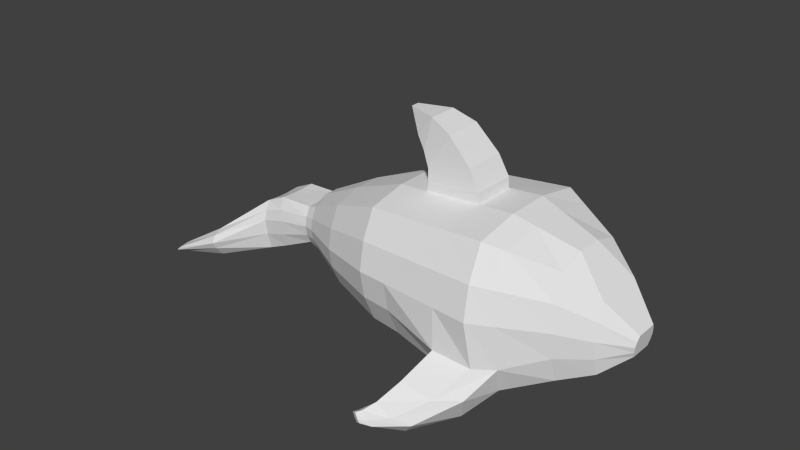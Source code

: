 # Source: Inflatable_Whale.blend  (saved by Blender 2.70.0; exported with 4.5.12 LTS)
import bpy
from mathutils import Matrix  # noqa: F401  (used for matrix-valued properties, if any)

bpy.ops.wm.read_factory_settings(use_empty=True)
scene = bpy.context.scene
scene.name = 'Scene'

# ---- collections
col_collection_1 = bpy.data.collections.new('Collection 1'); scene.collection.children.link(col_collection_1)

# ---- world
world_world = bpy.data.worlds.new('World'); scene.world = world_world
world_world.color = (0.05088, 0.05088, 0.05088)
world_world.use_sun_shadow = False
world_world.sun_shadow_jitter_overblur = 0.0
world_world.cycles.sampling_method = 'MANUAL'
world_world.cycles.sample_map_resolution = 256

# ---- meshes
me_plane_000 = bpy.data.meshes.new('Plane.000')
me_plane_000.from_pydata([(2.146e-06, -2.3, 4.937), (-1.669e-06, -2.3, 0.5059), (9.413, -0.4262, 2.706), (9.292, -0.4262, 1.875), (4.645, -2.607, -0.3092), (4.75, -2.606, 5.338), (7.125, -1.516, 0.5722), (7.125, -1.516, 4.631), (8.313, -0.9711, 1.039), (8.313, -0.9711, 3.79), (-4.543, -0.7911, 2.962), (-4.543, -0.7911, 1.437), (-2.272, -1.648, 0.8731), (-2.272, -1.648, 4.048), (-4.095, -0.9082, 1.376), (-4.095, -0.9082, 3.126), (2.384e-07, -3.018, 2.722), (9.353, -0.5593, 2.29), (4.75, -3.42, 2.732), (7.125, -1.99, 2.602), (8.313, -1.274, 2.415), (-4.543, -1.038, 2.199), (-2.272, -2.162, 2.461), (-4.095, -1.192, 2.251), (4.75, -3.193, 4.035), (7.125, -1.858, 3.617), (8.313, -1.19, 3.103), (1.192e-06, -2.818, 3.83), (9.383, -0.5223, 2.498), (-4.543, -0.9694, 2.581), (-2.272, -2.019, 3.254), (-4.095, -1.113, 2.688), (-7.153e-07, -2.818, 1.614), (9.322, -0.5223, 2.083), (-4.543, -0.9694, 1.818), (-2.272, -2.019, 1.667), (-4.095, -1.113, 1.813), (4.938, -3.208, 0.9509), (7.125, -1.858, 1.587), (8.313, -1.19, 1.727), (1.907e-06, -0.7665, 5.254), (-1.907e-06, -0.7665, 0.5059), (9.413, -0.1421, 2.706), (9.292, -0.1421, 1.875), (4.75, -0.8686, 0.1264), (4.75, -0.8686, 5.655), (7.125, -0.5054, 0.5722), (7.125, -0.5054, 4.948), (8.313, -0.3237, 1.039), (8.313, -0.3237, 3.79), (-4.543, -0.2637, 2.962), (-4.543, -0.2637, 1.437), (-2.272, -0.5492, 0.8731), (-2.272, -0.5492, 4.365), (-4.095, -0.3027, 1.376), (-4.095, -0.3027, 3.443), (9.353, -0.1864, 2.29), (-6.777, -0.9694, 1.113), (-6.777, -1.038, 1.752), (9.383, -0.1741, 2.498), (-6.777, -0.9694, 2.154), (9.322, -0.1741, 2.083), (-6.777, -0.7911, 2.536), (3.26, -2.672, 0.08565), (3.4, -2.519, 5.224), (3.4, -3.305, 2.729), (3.4, -3.087, 3.977), (3.441, -3.325, 1.109), (3.4, -0.8396, 0.2342), (3.4, -0.8396, 5.541), (1.154, -2.374, 0.4137), (1.154, -2.374, 5.035), (1.154, -3.115, 2.724), (1.154, -2.909, 3.88), (1.154, -2.909, 1.569), (1.154, -0.7913, 0.4137), (1.154, -0.7913, 5.351), (-0.03629, -0.1679, 7.972), (0.06932, -0.1582, 7.533), (1.208, -0.8186, 5.623), (1.183, -0.7831, 6.182), (0.9298, -0.7169, 6.768), (3.352, -0.8685, 5.948), (2.948, -0.8309, 6.7), (2.023, -0.7607, 7.62), (0.5479, -0.5448, 7.168), (1.162, -0.578, 7.971), (5.438, -2.229, -0.1988), (5.571, -2.229, 5.094), (5.571, -2.925, 2.687), (5.571, -2.732, 3.891), (5.681, -2.732, 0.9798), (5.571, -0.7431, 0.2805), (5.571, -0.7431, 5.41), (1.785, -5.368, -1.287), (1.994, -5.477, -1.168), (1.679, -5.352, -1.061), (1.879, -5.457, -0.9463), (1.861, -5.368, -1.418), (2.054, -5.461, -1.308), (2.163, -5.094, -1.621), (3.144, -4.335, -1.755), (4.584, -3.15, -1.131), (4.999, -3.602, -0.08373), (3.635, -4.637, -1.153), (2.451, -5.264, -1.378), (4.091, -4.122, -0.1911), (2.984, -4.929, -0.9855), (2.266, -5.33, -1.182), (2.052, -5.305, -0.8711), (2.378, -4.948, -0.5774), (2.861, -4.271, 0.1034), (2.579, -3.736, -0.6163), (2.039, -4.615, -0.9808), (1.775, -5.139, -1.061), (3.676, -3.588, -1.158), (2.551, -4.604, -1.496), (1.965, -5.175, -1.381), (-10.84, -1.788, -0.3118), (-10.84, -1.788, -0.5718), (-10.84, -2.346, -0.4418), (-10.84, -2.191, -0.3768), (-10.84, -2.191, -0.5068), (-10.31, -0.7821, -0.3118), (-10.31, -0.7821, -0.5718), (-10.31, -0.7821, -0.4418), (-10.31, -0.7821, -0.3768), (-10.31, -0.7821, -0.5068), (-6.777, -0.2637, 2.495), (-6.777, -0.7911, 0.4315), (-6.777, -0.2637, 0.3818), (-5.95, -0.7911, 2.923), (-5.95, -0.9694, 1.35), (-5.95, -0.2637, 2.896), (-5.95, -0.9694, 2.437), (-5.95, -1.038, 1.971), (-5.95, -0.7911, 0.79), (-5.95, -0.2637, 0.7507), (-8.808, -1.619, 0.954), (-8.808, -1.983, 0.7555), (-8.808, -2.124, 0.4577), (-8.808, -1.619, -0.2236), (-8.541, -0.6563, -0.2655), (-8.808, -1.983, 0.177), (-8.541, -0.6563, 0.9142), (2.146e-06, 2.3, 4.937), (-1.669e-06, 2.3, 0.5059), (9.413, 0.4262, 2.706), (9.292, 0.4262, 1.875), (4.645, 2.607, -0.3092), (4.75, 2.606, 5.338), (7.125, 1.516, 0.5722), (7.125, 1.516, 4.631), (8.313, 0.9711, 1.039), (8.313, 0.9711, 3.79), (-4.543, 0.7911, 2.962), (-4.543, 0.7911, 1.437), (-2.272, 1.648, 0.8731), (-2.272, 1.648, 4.048), (-4.095, 0.9082, 1.376), (-4.095, 0.9082, 3.126), (2.384e-07, 3.018, 2.722), (9.353, 0.5593, 2.29), (4.75, 3.42, 2.732), (7.125, 1.99, 2.602), (8.313, 1.274, 2.415), (-4.543, 1.038, 2.199), (-2.272, 2.162, 2.461), (-4.095, 1.192, 2.251), (4.75, 3.193, 4.035), (7.125, 1.858, 3.617), (8.313, 1.19, 3.103), (1.192e-06, 2.818, 3.83), (9.383, 0.5223, 2.498), (-4.543, 0.9694, 2.581), (-2.272, 2.019, 3.254), (-4.095, 1.113, 2.688), (-7.153e-07, 2.818, 1.614), (9.322, 0.5223, 2.083), (-4.543, 0.9694, 1.818), (-2.272, 2.019, 1.667), (-4.095, 1.113, 1.813), (4.938, 3.208, 0.9509), (7.125, 1.858, 1.587), (8.313, 1.19, 1.727), (1.907e-06, 0.7665, 5.254), (-1.907e-06, 0.7665, 0.5059), (9.413, 0.1421, 2.706), (9.292, 0.1421, 1.875), (4.75, 0.8686, 0.1264), (4.75, 0.8686, 5.655), (7.125, 0.5054, 0.5722), (7.125, 0.5054, 4.948), (8.313, 0.3237, 1.039), (8.313, 0.3237, 3.79), (-4.543, 0.2637, 2.962), (-4.543, 0.2637, 1.437), (-2.272, 0.5492, 0.8731), (-2.272, 0.5492, 4.365), (-4.095, 0.3027, 1.376), (-4.095, 0.3027, 3.443), (9.353, 0.1864, 2.29), (-6.777, 0.9694, 1.113), (-6.777, 1.038, 1.752), (9.383, 0.1741, 2.498), (-6.777, 0.9694, 2.154), (9.322, 0.1741, 2.083), (-6.777, 0.7911, 2.536), (3.26, 2.672, 0.08565), (3.4, 2.519, 5.224), (3.4, 3.305, 2.729), (3.4, 3.087, 3.977), (3.441, 3.325, 1.109), (3.4, 0.8396, 0.2342), (3.4, 0.8396, 5.541), (1.154, 2.374, 0.4137), (1.154, 2.374, 5.035), (1.154, 3.115, 2.724), (1.154, 2.909, 3.88), (1.154, 2.909, 1.569), (1.154, 0.7913, 0.4137), (1.154, 0.7913, 5.351), (-0.03629, 0.1679, 7.972), (0.06932, 0.1582, 7.533), (1.208, 0.8186, 5.623), (1.183, 0.7831, 6.182), (0.9298, 0.7169, 6.768), (3.352, 0.8685, 5.948), (2.948, 0.8309, 6.7), (2.023, 0.7607, 7.62), (0.5479, 0.5448, 7.168), (1.162, 0.578, 7.971), (5.438, 2.229, -0.1988), (5.571, 2.229, 5.094), (5.571, 2.925, 2.687), (5.571, 2.732, 3.891), (5.681, 2.732, 0.9798), (5.571, 0.7431, 0.2805), (5.571, 0.7431, 5.41), (1.785, 5.368, -1.287), (1.994, 5.477, -1.168), (1.679, 5.352, -1.061), (1.879, 5.457, -0.9463), (1.861, 5.368, -1.418), (2.054, 5.461, -1.308), (2.163, 5.094, -1.621), (3.144, 4.335, -1.755), (4.584, 3.15, -1.131), (4.999, 3.602, -0.08373), (3.635, 4.637, -1.153), (2.451, 5.264, -1.378), (4.091, 4.122, -0.1911), (2.984, 4.929, -0.9855), (2.266, 5.33, -1.182), (2.052, 5.305, -0.8711), (2.378, 4.948, -0.5774), (2.861, 4.271, 0.1034), (2.579, 3.736, -0.6163), (2.039, 4.615, -0.9808), (1.775, 5.139, -1.061), (3.676, 3.588, -1.158), (2.551, 4.604, -1.496), (1.965, 5.175, -1.381), (-10.84, 1.788, -0.3118), (-10.84, 1.788, -0.5718), (-10.84, 2.346, -0.4418), (-10.84, 2.191, -0.3768), (-10.84, 2.191, -0.5068), (-10.31, 0.7821, -0.3118), (-10.31, 0.7821, -0.5718), (-10.31, 0.7821, -0.4418), (-10.31, 0.7821, -0.3768), (-10.31, 0.7821, -0.5068), (-6.777, 0.2637, 2.495), (-6.777, 0.7911, 0.4315), (-6.777, 0.2637, 0.3818), (-5.95, 0.7911, 2.923), (-5.95, 0.9694, 1.35), (-5.95, 0.2637, 2.896), (-5.95, 0.9694, 2.437), (-5.95, 1.038, 1.971), (-5.95, 0.7911, 0.79), (-5.95, 0.2637, 0.7507), (-8.808, 1.619, 0.954), (-8.808, 1.983, 0.7555), (-8.808, 2.124, 0.4577), (-8.808, 1.619, -0.2236), (-8.541, 0.6563, -0.2655), (-8.808, 1.983, 0.177), (-8.541, 0.6563, 0.9142), (1.907e-06, 0.0, 5.254), (-1.907e-06, 0.0, 0.5059), (9.413, 0.0, 2.706), (9.292, 0.0, 1.875), (4.75, 0.0, 0.1264), (4.75, 0.0, 5.655), (7.125, 0.0, 0.5722), (7.125, 0.0, 4.948), (8.313, 0.0, 1.039), (8.313, 0.0, 3.79), (-4.543, 0.0, 2.962), (-4.543, 0.0, 1.437), (-2.272, 0.0, 0.8731), (-2.272, 0.0, 4.365), (-4.095, 0.0, 1.376), (-4.095, 0.0, 3.443), (9.353, 0.0, 2.29), (9.383, 0.0, 2.498), (9.322, 0.0, 2.083), (3.4, 0.0, 0.2342), (3.4, 0.0, 5.541), (1.154, 0.0, 0.4137), (1.154, 0.0, 5.351), (-0.03629, 0.0, 7.972), (0.06932, 0.0, 7.533), (1.208, 0.0, 5.623), (1.183, 0.0, 6.182), (0.9298, 0.0, 6.768), (3.352, 0.0, 5.948), (2.948, 0.0, 6.7), (2.023, 0.0, 7.62), (0.5479, 0.0, 7.168), (1.162, 0.0, 7.971), (5.571, 0.0, 0.2805), (5.571, 0.0, 5.41), (-9.993, 0.0, -0.3118), (-9.993, 0.0, -0.5718), (-9.993, 0.0, -0.4418), (-9.993, 0.0, -0.3768), (-9.993, 0.0, -0.5068), (-6.777, 0.0, 2.488), (-6.777, 0.0, 0.3732), (-5.95, 0.0, 2.891), (-5.95, 0.0, 0.7437), (-8.385, 0.0, 0.9189), (-8.385, 0.0, -0.2606)], [], [(39, 8, 3, 33), (49, 9, 2, 42), (105, 108, 95, 99), (69, 64, 5, 45), (91, 87, 6, 38), (93, 88, 7, 47), (38, 6, 8, 39), (47, 7, 9, 49), (54, 14, 11, 51), (31, 15, 10, 29), (41, 1, 12, 52), (27, 0, 13, 30), (52, 12, 14, 54), (30, 13, 15, 31), (26, 20, 17, 28), (66, 65, 18, 24), (90, 89, 19, 25), (25, 19, 20, 26), (36, 23, 21, 34), (32, 16, 22, 35), (35, 22, 23, 36), (23, 31, 29, 21), (16, 27, 30, 22), (22, 30, 31, 23), (9, 26, 28, 2), (64, 66, 24, 5), (88, 90, 25, 7), (7, 25, 26, 9), (139, 138, 118, 121), (20, 39, 33, 17), (65, 67, 37, 18), (89, 91, 38, 19), (19, 38, 39, 20), (14, 36, 34, 11), (1, 32, 35, 12), (12, 35, 36, 14), (33, 3, 43, 61), (8, 48, 43, 3), (299, 49, 42, 292), (63, 68, 44, 4), (310, 69, 45, 295), (87, 92, 46, 6), (324, 93, 47, 297), (6, 46, 48, 8), (297, 47, 49, 299), (140, 139, 121, 120), (304, 54, 51, 301), (15, 55, 50, 10), (291, 41, 52, 302), (0, 40, 53, 13), (302, 52, 54, 304), (13, 53, 55, 15), (28, 17, 56, 59), (143, 140, 120, 122), (2, 28, 59, 42), (17, 33, 61, 56), (142, 141, 119, 124), (335, 142, 124, 326), (74, 70, 63, 67), (76, 71, 64, 69), (73, 72, 65, 66), (71, 73, 66, 64), (72, 74, 67, 65), (70, 75, 68, 63), (321, 85, 78, 314), (32, 1, 70, 74), (40, 0, 71, 76), (27, 16, 72, 73), (0, 27, 73, 71), (16, 32, 74, 72), (1, 41, 75, 70), (290, 40, 76, 312), (314, 78, 77, 313), (85, 86, 77, 78), (312, 76, 79, 315), (315, 79, 80, 316), (316, 80, 81, 317), (76, 69, 82, 79), (79, 82, 83, 80), (80, 83, 84, 81), (317, 81, 85, 321), (81, 84, 86, 85), (100, 105, 99, 98), (45, 5, 88, 93), (24, 18, 89, 90), (5, 24, 90, 88), (18, 37, 91, 89), (4, 44, 92, 87), (295, 45, 93, 324), (97, 96, 94, 95), (95, 94, 98, 99), (109, 114, 96, 97), (114, 117, 94, 96), (108, 109, 97, 95), (117, 100, 98, 94), (91, 37, 106, 103), (103, 106, 107, 104), (104, 107, 108, 105), (87, 91, 103, 102), (102, 103, 104, 101), (101, 104, 105, 100), (67, 63, 112, 111), (111, 112, 113, 110), (110, 113, 114, 109), (63, 4, 115, 112), (112, 115, 116, 113), (113, 116, 117, 114), (37, 67, 111, 106), (106, 111, 110, 107), (107, 110, 109, 108), (4, 87, 102, 115), (115, 102, 101, 116), (116, 101, 100, 117), (122, 127, 124, 119), (121, 126, 125, 120), (118, 123, 126, 121), (120, 125, 127, 122), (141, 143, 122, 119), (138, 144, 123, 118), (134, 131, 62, 60), (135, 134, 60, 58), (132, 135, 58, 57), (137, 136, 129, 130), (333, 137, 130, 331), (136, 132, 57, 129), (131, 133, 128, 62), (29, 10, 131, 134), (21, 29, 134, 135), (34, 21, 135, 132), (51, 11, 136, 137), (301, 51, 137, 333), (11, 34, 132, 136), (10, 50, 133, 131), (61, 43, 293, 308), (48, 298, 293, 43), (68, 309, 294, 44), (92, 323, 296, 46), (46, 296, 298, 48), (55, 305, 300, 50), (40, 290, 303, 53), (53, 303, 305, 55), (59, 56, 306, 307), (42, 59, 307, 292), (144, 334, 325, 123), (56, 61, 308, 306), (75, 311, 309, 68), (41, 291, 311, 75), (86, 322, 313, 77), (69, 310, 318, 82), (82, 318, 319, 83), (83, 319, 320, 84), (84, 320, 322, 86), (44, 294, 323, 92), (127, 329, 326, 124), (126, 328, 327, 125), (123, 325, 328, 126), (125, 327, 329, 127), (133, 332, 330, 128), (50, 300, 332, 133), (60, 62, 138, 139), (58, 60, 139, 140), (57, 58, 140, 143), (130, 129, 141, 142), (331, 130, 142, 335), (129, 57, 143, 141), (62, 128, 144, 138), (128, 330, 334, 144), (184, 178, 148, 153), (194, 187, 147, 154), (250, 244, 240, 253), (214, 190, 150, 209), (236, 183, 151, 232), (238, 192, 152, 233), (183, 184, 153, 151), (192, 194, 154, 152), (199, 196, 156, 159), (176, 174, 155, 160), (186, 197, 157, 146), (172, 175, 158, 145), (197, 199, 159, 157), (175, 176, 160, 158), (171, 173, 162, 165), (211, 169, 163, 210), (235, 170, 164, 234), (170, 171, 165, 164), (181, 179, 166, 168), (177, 180, 167, 161), (180, 181, 168, 167), (168, 166, 174, 176), (161, 167, 175, 172), (167, 168, 176, 175), (154, 147, 173, 171), (209, 150, 169, 211), (233, 152, 170, 235), (152, 154, 171, 170), (284, 266, 263, 283), (165, 162, 178, 184), (210, 163, 182, 212), (234, 164, 183, 236), (164, 165, 184, 183), (159, 156, 179, 181), (146, 157, 180, 177), (157, 159, 181, 180), (178, 206, 188, 148), (153, 148, 188, 193), (299, 292, 187, 194), (208, 149, 189, 213), (310, 295, 190, 214), (232, 151, 191, 237), (324, 297, 192, 238), (151, 153, 193, 191), (297, 299, 194, 192), (285, 265, 266, 284), (304, 301, 196, 199), (160, 155, 195, 200), (291, 302, 197, 186), (145, 158, 198, 185), (302, 304, 199, 197), (158, 160, 200, 198), (173, 204, 201, 162), (288, 267, 265, 285), (147, 187, 204, 173), (162, 201, 206, 178), (287, 269, 264, 286), (335, 326, 269, 287), (219, 212, 208, 215), (221, 214, 209, 216), (218, 211, 210, 217), (216, 209, 211, 218), (217, 210, 212, 219), (215, 208, 213, 220), (321, 314, 223, 230), (177, 219, 215, 146), (185, 221, 216, 145), (172, 218, 217, 161), (145, 216, 218, 172), (161, 217, 219, 177), (146, 215, 220, 186), (290, 312, 221, 185), (314, 313, 222, 223), (230, 223, 222, 231), (312, 315, 224, 221), (315, 316, 225, 224), (316, 317, 226, 225), (221, 224, 227, 214), (224, 225, 228, 227), (225, 226, 229, 228), (317, 321, 230, 226), (226, 230, 231, 229), (245, 243, 244, 250), (190, 238, 233, 150), (169, 235, 234, 163), (150, 233, 235, 169), (163, 234, 236, 182), (149, 232, 237, 189), (295, 324, 238, 190), (242, 240, 239, 241), (240, 244, 243, 239), (254, 242, 241, 259), (259, 241, 239, 262), (253, 240, 242, 254), (262, 239, 243, 245), (236, 248, 251, 182), (248, 249, 252, 251), (249, 250, 253, 252), (232, 247, 248, 236), (247, 246, 249, 248), (246, 245, 250, 249), (212, 256, 257, 208), (256, 255, 258, 257), (255, 254, 259, 258), (208, 257, 260, 149), (257, 258, 261, 260), (258, 259, 262, 261), (182, 251, 256, 212), (251, 252, 255, 256), (252, 253, 254, 255), (149, 260, 247, 232), (260, 261, 246, 247), (261, 262, 245, 246), (267, 264, 269, 272), (266, 265, 270, 271), (263, 266, 271, 268), (265, 267, 272, 270), (286, 264, 267, 288), (283, 263, 268, 289), (279, 205, 207, 276), (280, 203, 205, 279), (277, 202, 203, 280), (282, 275, 274, 281), (333, 331, 275, 282), (281, 274, 202, 277), (276, 207, 273, 278), (174, 279, 276, 155), (166, 280, 279, 174), (179, 277, 280, 166), (196, 282, 281, 156), (301, 333, 282, 196), (156, 281, 277, 179), (155, 276, 278, 195), (206, 308, 293, 188), (193, 188, 293, 298), (213, 189, 294, 309), (237, 191, 296, 323), (191, 193, 298, 296), (200, 195, 300, 305), (185, 198, 303, 290), (198, 200, 305, 303), (204, 307, 306, 201), (187, 292, 307, 204), (289, 268, 325, 334), (201, 306, 308, 206), (220, 213, 309, 311), (186, 220, 311, 291), (231, 222, 313, 322), (214, 227, 318, 310), (227, 228, 319, 318), (228, 229, 320, 319), (229, 231, 322, 320), (189, 237, 323, 294), (272, 269, 326, 329), (271, 270, 327, 328), (268, 271, 328, 325), (270, 272, 329, 327), (278, 273, 330, 332), (195, 278, 332, 300), (205, 284, 283, 207), (203, 285, 284, 205), (202, 288, 285, 203), (275, 287, 286, 274), (331, 335, 287, 275), (274, 286, 288, 202), (207, 283, 289, 273), (273, 289, 334, 330)])
_uv = me_plane_000.uv_layers.new(name='UVMap')
_uv.uv.foreach_set('vector', [0.8204, 0.1995, 0.8182, 0.1616, 0.8841, 0.1925, 0.8845, 0.2043, 0.888, 0.3179, 0.8521, 0.3058, 0.8975, 0.2338, 0.913, 0.2332, 0.7224, 0.738, 0.7085, 0.7373, 0.7007, 0.7246, 0.7074, 0.7244, 0.6279, 0.5717, 0.5863, 0.4444, 0.6603, 0.4175, 0.717, 0.5056, 0.6634, 0.2024, 0.6477, 0.1473, 0.7453, 0.151, 0.7504, 0.2077, 0.763, 0.4727, 0.7061, 0.4027, 0.7912, 0.364, 0.8377, 0.4035, 0.7504, 0.2077, 0.7453, 0.151, 0.8182, 0.1616, 0.8204, 0.1995, 0.8377, 0.4035, 0.7912, 0.364, 0.8521, 0.3058, 0.888, 0.3179, 0.09834, 0.1869, 0.1163, 0.222, 0.08668, 0.2276, 0.07156, 0.1979, 0.1189, 0.3095, 0.1129, 0.3398, 0.08425, 0.3271, 0.08962, 0.3014, 0.3442, 0.1003, 0.3712, 0.1844, 0.2395, 0.2003, 0.2105, 0.1431, 0.3802, 0.372, 0.3755, 0.4412, 0.237, 0.3925, 0.2446, 0.3425, 0.2105, 0.1431, 0.2395, 0.2003, 0.1163, 0.222, 0.09834, 0.1869, 0.2446, 0.3425, 0.237, 0.3925, 0.1129, 0.3398, 0.1189, 0.3095, 0.8365, 0.2693, 0.826, 0.2347, 0.8866, 0.2149, 0.8911, 0.2245, 0.5715, 0.3661, 0.5626, 0.3006, 0.627, 0.2912, 0.6401, 0.3521, 0.6852, 0.3393, 0.6713, 0.2817, 0.7583, 0.2595, 0.7722, 0.3105, 0.7722, 0.3105, 0.7583, 0.2595, 0.826, 0.2347, 0.8365, 0.2693, 0.1204, 0.2531, 0.1216, 0.2814, 0.09184, 0.2775, 0.09073, 0.2535, 0.3777, 0.2502, 0.381, 0.3105, 0.2476, 0.2962, 0.2454, 0.2504, 0.2454, 0.2504, 0.2476, 0.2962, 0.1216, 0.2814, 0.1204, 0.2531, 0.1216, 0.2814, 0.1189, 0.3095, 0.08962, 0.3014, 0.09184, 0.2775, 0.381, 0.3105, 0.3802, 0.372, 0.2446, 0.3425, 0.2476, 0.2962, 0.2476, 0.2962, 0.2446, 0.3425, 0.1189, 0.3095, 0.1216, 0.2814, 0.8521, 0.3058, 0.8365, 0.2693, 0.8911, 0.2245, 0.8975, 0.2338, 0.5863, 0.4444, 0.5715, 0.3661, 0.6401, 0.3521, 0.6603, 0.4175, 0.7061, 0.4027, 0.6852, 0.3393, 0.7722, 0.3105, 0.7912, 0.364, 0.7912, 0.364, 0.7722, 0.3105, 0.8365, 0.2693, 0.8521, 0.3058, 0.09796, 0.7486, 0.09341, 0.7612, 0.07288, 0.7214, 0.07764, 0.7223, 0.826, 0.2347, 0.8204, 0.1995, 0.8845, 0.2043, 0.8866, 0.2149, 0.5626, 0.3006, 0.5587, 0.2226, 0.6259, 0.2112, 0.627, 0.2912, 0.6713, 0.2817, 0.6634, 0.2024, 0.7504, 0.2077, 0.7583, 0.2595, 0.7583, 0.2595, 0.7504, 0.2077, 0.8204, 0.1995, 0.826, 0.2347, 0.1163, 0.222, 0.1204, 0.2531, 0.09073, 0.2535, 0.08668, 0.2276, 0.3712, 0.1844, 0.3777, 0.2502, 0.2454, 0.2504, 0.2395, 0.2003, 0.2395, 0.2003, 0.2454, 0.2504, 0.1204, 0.2531, 0.1163, 0.222, 0.8845, 0.2043, 0.8841, 0.1925, 0.8979, 0.1843, 0.9022, 0.1965, 0.8182, 0.1616, 0.8421, 0.1342, 0.8979, 0.1843, 0.8841, 0.1925, 0.9066, 0.3235, 0.888, 0.3179, 0.913, 0.2332, 0.9216, 0.2334, 0.5493, 0.1647, 0.5485, 0.06294, 0.6298, 0.06954, 0.6109, 0.1547, 0.6894, 0.6141, 0.6279, 0.5717, 0.717, 0.5056, 0.7571, 0.5477, 0.6477, 0.1473, 0.6801, 0.07319, 0.7736, 0.09925, 0.7453, 0.151, 0.7992, 0.5058, 0.763, 0.4727, 0.8377, 0.4035, 0.865, 0.4197, 0.7453, 0.151, 0.7736, 0.09925, 0.8421, 0.1342, 0.8182, 0.1616, 0.865, 0.4197, 0.8377, 0.4035, 0.888, 0.3179, 0.9066, 0.3235, 0.09878, 0.7408, 0.09796, 0.7486, 0.07764, 0.7223, 0.07944, 0.722, 0.08932, 0.1698, 0.09834, 0.1869, 0.07156, 0.1979, 0.06383, 0.1831, 0.1129, 0.3398, 0.09451, 0.3792, 0.06337, 0.3529, 0.08425, 0.3271, 0.3287, 0.055, 0.3442, 0.1003, 0.2105, 0.1431, 0.1954, 0.1122, 0.3755, 0.4412, 0.337, 0.5287, 0.2009, 0.45, 0.237, 0.3925, 0.1954, 0.1122, 0.2105, 0.1431, 0.09834, 0.1869, 0.08932, 0.1698, 0.237, 0.3925, 0.2009, 0.45, 0.09451, 0.3792, 0.1129, 0.3398, 0.8911, 0.2245, 0.8866, 0.2149, 0.9061, 0.2087, 0.9098, 0.2208, 0.1008, 0.7332, 0.09878, 0.7408, 0.07944, 0.722, 0.07938, 0.7203, 0.8975, 0.2338, 0.8911, 0.2245, 0.9098, 0.2208, 0.913, 0.2332, 0.8866, 0.2149, 0.8845, 0.2043, 0.9022, 0.1965, 0.9061, 0.2087, 0.1113, 0.6955, 0.1022, 0.7222, 0.07828, 0.717, 0.06024, 0.7006, 0.1162, 0.6761, 0.1113, 0.6955, 0.06024, 0.7006, 0.04986, 0.6761, 0.4402, 0.2446, 0.4342, 0.1739, 0.5493, 0.1647, 0.5587, 0.2226, 0.4206, 0.5841, 0.4427, 0.4543, 0.5863, 0.4444, 0.6279, 0.5717, 0.4455, 0.3752, 0.4441, 0.3088, 0.5626, 0.3006, 0.5715, 0.3661, 0.4427, 0.4543, 0.4455, 0.3752, 0.5715, 0.3661, 0.5863, 0.4444, 0.4441, 0.3088, 0.4402, 0.2446, 0.5587, 0.2226, 0.5626, 0.3006, 0.4342, 0.1739, 0.413, 0.08254, 0.5485, 0.06294, 0.5493, 0.1647, 0.413, 0.7631, 0.4479, 0.7506, 0.4391, 0.7926, 0.4315, 0.7983, 0.3777, 0.2502, 0.3712, 0.1844, 0.4342, 0.1739, 0.4402, 0.2446, 0.337, 0.5287, 0.3755, 0.4412, 0.4427, 0.4543, 0.4206, 0.5841, 0.3802, 0.372, 0.381, 0.3105, 0.4441, 0.3088, 0.4455, 0.3752, 0.3755, 0.4412, 0.3802, 0.372, 0.4455, 0.3752, 0.4427, 0.4543, 0.381, 0.3105, 0.3777, 0.2502, 0.4402, 0.2446, 0.4441, 0.3088, 0.3712, 0.1844, 0.3442, 0.1003, 0.413, 0.08254, 0.4342, 0.1739, 0.3047, 0.5699, 0.337, 0.5287, 0.4206, 0.5841, 0.3652, 0.6226, 0.4315, 0.7983, 0.4391, 0.7926, 0.4555, 0.808, 0.4516, 0.8177, 0.4479, 0.7506, 0.5075, 0.773, 0.4555, 0.808, 0.4391, 0.7926, 0.3652, 0.6226, 0.4206, 0.5841, 0.4329, 0.605, 0.3741, 0.6374, 0.3741, 0.6374, 0.4329, 0.605, 0.449, 0.6546, 0.3883, 0.6752, 0.3883, 0.6752, 0.449, 0.6546, 0.4544, 0.7089, 0.4009, 0.7227, 0.4206, 0.5841, 0.6279, 0.5717, 0.6162, 0.6072, 0.4329, 0.605, 0.4329, 0.605, 0.6162, 0.6072, 0.5915, 0.6633, 0.449, 0.6546, 0.449, 0.6546, 0.5915, 0.6633, 0.546, 0.7321, 0.4544, 0.7089, 0.4009, 0.7227, 0.4544, 0.7089, 0.4479, 0.7506, 0.413, 0.7631, 0.4544, 0.7089, 0.546, 0.7321, 0.5075, 0.773, 0.4479, 0.7506, 0.7275, 0.7194, 0.7224, 0.738, 0.7074, 0.7244, 0.7096, 0.715, 0.717, 0.5056, 0.6603, 0.4175, 0.7061, 0.4027, 0.763, 0.4727, 0.6401, 0.3521, 0.627, 0.2912, 0.6713, 0.2817, 0.6852, 0.3393, 0.6603, 0.4175, 0.6401, 0.3521, 0.6852, 0.3393, 0.7061, 0.4027, 0.627, 0.2912, 0.6259, 0.2112, 0.6634, 0.2024, 0.6713, 0.2817, 0.6109, 0.1547, 0.6298, 0.06954, 0.6801, 0.07319, 0.6477, 0.1473, 0.7571, 0.5477, 0.717, 0.5056, 0.763, 0.4727, 0.7992, 0.5058, 0.6898, 0.724, 0.6866, 0.7069, 0.7032, 0.712, 0.7007, 0.7246, 0.7007, 0.7246, 0.7032, 0.712, 0.7096, 0.715, 0.7074, 0.7244, 0.687, 0.7376, 0.6664, 0.7164, 0.6866, 0.7069, 0.6898, 0.724, 0.699, 0.6905, 0.7169, 0.7085, 0.7032, 0.712, 0.6866, 0.7069, 0.7085, 0.7373, 0.687, 0.7376, 0.6898, 0.724, 0.7007, 0.7246, 0.7169, 0.7085, 0.7275, 0.7194, 0.7096, 0.715, 0.7032, 0.712, 0.948, 0.9751, 0.8666, 0.9677, 0.7939, 0.8569, 0.8644, 0.8788, 0.8644, 0.8788, 0.7939, 0.8569, 0.7355, 0.7748, 0.7748, 0.787, 0.7748, 0.787, 0.7355, 0.7748, 0.7085, 0.7373, 0.7224, 0.738, 0.9845, 0.855, 0.948, 0.9751, 0.8644, 0.8788, 0.8789, 0.7945, 0.8789, 0.7945, 0.8644, 0.8788, 0.7748, 0.787, 0.7816, 0.7432, 0.7816, 0.7432, 0.7748, 0.787, 0.7224, 0.738, 0.7275, 0.7194, 0.7374, 0.9737, 0.6323, 0.9751, 0.6219, 0.852, 0.6997, 0.8566, 0.6997, 0.8566, 0.6219, 0.852, 0.6375, 0.7595, 0.6858, 0.7764, 0.6858, 0.7764, 0.6375, 0.7595, 0.6664, 0.7164, 0.687, 0.7376, 0.9264, 0.6758, 0.9487, 0.7831, 0.841, 0.7454, 0.8195, 0.6661, 0.8195, 0.6661, 0.841, 0.7454, 0.7581, 0.7165, 0.7404, 0.6713, 0.7404, 0.6713, 0.7581, 0.7165, 0.7169, 0.7085, 0.699, 0.6905, 0.8666, 0.9677, 0.7374, 0.9737, 0.6997, 0.8566, 0.7939, 0.8569, 0.7939, 0.8569, 0.6997, 0.8566, 0.6858, 0.7764, 0.7355, 0.7748, 0.7355, 0.7748, 0.6858, 0.7764, 0.687, 0.7376, 0.7085, 0.7373, 0.9487, 0.7831, 0.9845, 0.855, 0.8789, 0.7945, 0.841, 0.7454, 0.841, 0.7454, 0.8789, 0.7945, 0.7816, 0.7432, 0.7581, 0.7165, 0.7581, 0.7165, 0.7816, 0.7432, 0.7275, 0.7194, 0.7169, 0.7085, 0.07938, 0.7203, 0.05873, 0.7017, 0.06024, 0.7006, 0.07828, 0.717, 0.07764, 0.7223, 0.05617, 0.7034, 0.05742, 0.7025, 0.07944, 0.722, 0.07288, 0.7214, 0.0547, 0.7046, 0.05617, 0.7034, 0.07764, 0.7223, 0.07944, 0.722, 0.05742, 0.7025, 0.05873, 0.7017, 0.07938, 0.7203, 0.1022, 0.7222, 0.1008, 0.7332, 0.07938, 0.7203, 0.07828, 0.717, 0.09341, 0.7612, 0.05473, 0.7968, 0.0547, 0.7046, 0.07288, 0.7214, 0.2652, 0.8393, 0.2691, 0.875, 0.2072, 0.8568, 0.2046, 0.8283, 0.2605, 0.8069, 0.2652, 0.8393, 0.2046, 0.8283, 0.2019, 0.8015, 0.2533, 0.7651, 0.2605, 0.8069, 0.2019, 0.8015, 0.1981, 0.7602, 0.2477, 0.6931, 0.2452, 0.7272, 0.192, 0.7201, 0.1947, 0.6903, 0.248, 0.6761, 0.2477, 0.6931, 0.1947, 0.6903, 0.1947, 0.6761, 0.2452, 0.7272, 0.2533, 0.7651, 0.1981, 0.7602, 0.192, 0.7201, 0.2691, 0.875, 0.2617, 0.9139, 0.1916, 0.894, 0.2072, 0.8568, 0.3748, 0.837, 0.3773, 0.8734, 0.2691, 0.875, 0.2652, 0.8393, 0.3706, 0.8053, 0.3748, 0.837, 0.2652, 0.8393, 0.2605, 0.8069, 0.365, 0.7737, 0.3706, 0.8053, 0.2605, 0.8069, 0.2533, 0.7651, 0.361, 0.6966, 0.3575, 0.74, 0.2452, 0.7272, 0.2477, 0.6931, 0.3613, 0.6761, 0.361, 0.6966, 0.2477, 0.6931, 0.248, 0.6761, 0.3575, 0.74, 0.365, 0.7737, 0.2533, 0.7651, 0.2452, 0.7272, 0.3773, 0.8734, 0.3769, 0.9197, 0.2617, 0.9139, 0.2691, 0.875, 0.9022, 0.1965, 0.8979, 0.1843, 0.9053, 0.1796, 0.9123, 0.1917, 0.8421, 0.1342, 0.8554, 0.1198, 0.9053, 0.1796, 0.8979, 0.1843, 0.5485, 0.06294, 0.5462, 0.009475, 0.6387, 0.01347, 0.6298, 0.06954, 0.6801, 0.07319, 0.6947, 0.02784, 0.7896, 0.07168, 0.7736, 0.09925, 0.7736, 0.09925, 0.7896, 0.07168, 0.8554, 0.1198, 0.8421, 0.1342, 0.09451, 0.3792, 0.08181, 0.3932, 0.05202, 0.3649, 0.06337, 0.3529, 0.337, 0.5287, 0.3047, 0.5699, 0.1792, 0.4772, 0.2009, 0.45, 0.2009, 0.45, 0.1792, 0.4772, 0.08181, 0.3932, 0.09451, 0.3792, 0.9098, 0.2208, 0.9061, 0.2087, 0.9178, 0.205, 0.9209, 0.2192, 0.913, 0.2332, 0.9098, 0.2208, 0.9209, 0.2192, 0.9216, 0.2334, 0.05473, 0.7968, 0.01273, 0.8293, 0.03866, 0.6761, 0.0547, 0.7046, 0.9061, 0.2087, 0.9022, 0.1965, 0.9123, 0.1917, 0.9178, 0.205, 0.413, 0.08254, 0.4014, 0.03359, 0.5462, 0.009475, 0.5485, 0.06294, 0.3442, 0.1003, 0.3287, 0.055, 0.4014, 0.03359, 0.413, 0.08254, 0.5075, 0.773, 0.5228, 0.8093, 0.4516, 0.8177, 0.4555, 0.808, 0.6279, 0.5717, 0.6894, 0.6141, 0.6753, 0.6383, 0.6162, 0.6072, 0.6162, 0.6072, 0.6753, 0.6383, 0.6425, 0.6968, 0.5915, 0.6633, 0.5915, 0.6633, 0.6425, 0.6968, 0.5808, 0.7717, 0.546, 0.7321, 0.546, 0.7321, 0.5808, 0.7717, 0.5228, 0.8093, 0.5075, 0.773, 0.6298, 0.06954, 0.6387, 0.01347, 0.6947, 0.02784, 0.6801, 0.07319, 0.05873, 0.7017, 0.04745, 0.6761, 0.04986, 0.6761, 0.06024, 0.7006, 0.05617, 0.7034, 0.04186, 0.6761, 0.04478, 0.6761, 0.05742, 0.7025, 0.0547, 0.7046, 0.03866, 0.6761, 0.04186, 0.6761, 0.05617, 0.7034, 0.05742, 0.7025, 0.04478, 0.6761, 0.04745, 0.6761, 0.05873, 0.7017, 0.2617, 0.9139, 0.2579, 0.9353, 0.1836, 0.9143, 0.1916, 0.894, 0.3769, 0.9197, 0.3758, 0.9417, 0.2579, 0.9353, 0.2617, 0.9139, 0.2046, 0.8283, 0.2072, 0.8568, 0.09341, 0.7612, 0.09796, 0.7486, 0.2019, 0.8015, 0.2046, 0.8283, 0.09796, 0.7486, 0.09878, 0.7408, 0.1981, 0.7602, 0.2019, 0.8015, 0.09878, 0.7408, 0.1008, 0.7332, 0.1947, 0.6903, 0.192, 0.7201, 0.1022, 0.7222, 0.1113, 0.6955, 0.1947, 0.6761, 0.1947, 0.6903, 0.1113, 0.6955, 0.1162, 0.6761, 0.192, 0.7201, 0.1981, 0.7602, 0.1008, 0.7332, 0.1022, 0.7222, 0.2072, 0.8568, 0.1916, 0.894, 0.05473, 0.7968, 0.09341, 0.7612, 0.1916, 0.894, 0.1836, 0.9143, 0.01273, 0.8293, 0.05473, 0.7968, 0.8204, 0.1995, 0.8845, 0.2043, 0.8841, 0.1925, 0.8182, 0.1616, 0.888, 0.3179, 0.913, 0.2332, 0.8975, 0.2338, 0.8521, 0.3058, 0.7224, 0.738, 0.7074, 0.7244, 0.7007, 0.7246, 0.7085, 0.7373, 0.6279, 0.5717, 0.717, 0.5056, 0.6603, 0.4175, 0.5863, 0.4444, 0.6634, 0.2024, 0.7504, 0.2077, 0.7453, 0.151, 0.6477, 0.1473, 0.763, 0.4727, 0.8377, 0.4035, 0.7912, 0.364, 0.7061, 0.4027, 0.7504, 0.2077, 0.8204, 0.1995, 0.8182, 0.1616, 0.7453, 0.151, 0.8377, 0.4035, 0.888, 0.3179, 0.8521, 0.3058, 0.7912, 0.364, 0.09834, 0.1869, 0.07156, 0.1979, 0.08668, 0.2276, 0.1163, 0.222, 0.1189, 0.3095, 0.08962, 0.3014, 0.08425, 0.3271, 0.1129, 0.3398, 0.3442, 0.1003, 0.2105, 0.1431, 0.2395, 0.2003, 0.3712, 0.1844, 0.3802, 0.372, 0.2446, 0.3425, 0.237, 0.3925, 0.3755, 0.4412, 0.2105, 0.1431, 0.09834, 0.1869, 0.1163, 0.222, 0.2395, 0.2003, 0.2446, 0.3425, 0.1189, 0.3095, 0.1129, 0.3398, 0.237, 0.3925, 0.8365, 0.2693, 0.8911, 0.2245, 0.8866, 0.2149, 0.826, 0.2347, 0.5715, 0.3661, 0.6401, 0.3521, 0.627, 0.2912, 0.5626, 0.3006, 0.6852, 0.3393, 0.7722, 0.3105, 0.7583, 0.2595, 0.6713, 0.2817, 0.7722, 0.3105, 0.8365, 0.2693, 0.826, 0.2347, 0.7583, 0.2595, 0.1204, 0.2531, 0.09073, 0.2535, 0.09184, 0.2775, 0.1216, 0.2814, 0.3777, 0.2502, 0.2454, 0.2504, 0.2476, 0.2962, 0.381, 0.3105, 0.2454, 0.2504, 0.1204, 0.2531, 0.1216, 0.2814, 0.2476, 0.2962, 0.1216, 0.2814, 0.09184, 0.2775, 0.08962, 0.3014, 0.1189, 0.3095, 0.381, 0.3105, 0.2476, 0.2962, 0.2446, 0.3425, 0.3802, 0.372, 0.2476, 0.2962, 0.1216, 0.2814, 0.1189, 0.3095, 0.2446, 0.3425, 0.8521, 0.3058, 0.8975, 0.2338, 0.8911, 0.2245, 0.8365, 0.2693, 0.5863, 0.4444, 0.6603, 0.4175, 0.6401, 0.3521, 0.5715, 0.3661, 0.7061, 0.4027, 0.7912, 0.364, 0.7722, 0.3105, 0.6852, 0.3393, 0.7912, 0.364, 0.8521, 0.3058, 0.8365, 0.2693, 0.7722, 0.3105, 0.09796, 0.7486, 0.07764, 0.7223, 0.07288, 0.7214, 0.09341, 0.7612, 0.826, 0.2347, 0.8866, 0.2149, 0.8845, 0.2043, 0.8204, 0.1995, 0.5626, 0.3006, 0.627, 0.2912, 0.6259, 0.2112, 0.5587, 0.2226, 0.6713, 0.2817, 0.7583, 0.2595, 0.7504, 0.2077, 0.6634, 0.2024, 0.7583, 0.2595, 0.826, 0.2347, 0.8204, 0.1995, 0.7504, 0.2077, 0.1163, 0.222, 0.08668, 0.2276, 0.09073, 0.2535, 0.1204, 0.2531, 0.3712, 0.1844, 0.2395, 0.2003, 0.2454, 0.2504, 0.3777, 0.2502, 0.2395, 0.2003, 0.1163, 0.222, 0.1204, 0.2531, 0.2454, 0.2504, 0.8845, 0.2043, 0.9022, 0.1965, 0.8979, 0.1843, 0.8841, 0.1925, 0.8182, 0.1616, 0.8841, 0.1925, 0.8979, 0.1843, 0.8421, 0.1342, 0.9066, 0.3235, 0.9216, 0.2334, 0.913, 0.2332, 0.888, 0.3179, 0.5493, 0.1647, 0.6109, 0.1547, 0.6298, 0.06954, 0.5485, 0.06294, 0.6894, 0.6141, 0.7571, 0.5477, 0.717, 0.5056, 0.6279, 0.5717, 0.6477, 0.1473, 0.7453, 0.151, 0.7736, 0.09925, 0.6801, 0.07319, 0.7992, 0.5058, 0.865, 0.4197, 0.8377, 0.4035, 0.763, 0.4727, 0.7453, 0.151, 0.8182, 0.1616, 0.8421, 0.1342, 0.7736, 0.09925, 0.865, 0.4197, 0.9066, 0.3235, 0.888, 0.3179, 0.8377, 0.4035, 0.09878, 0.7408, 0.07944, 0.722, 0.07764, 0.7223, 0.09796, 0.7486, 0.08932, 0.1698, 0.06383, 0.1831, 0.07156, 0.1979, 0.09834, 0.1869, 0.1129, 0.3398, 0.08425, 0.3271, 0.06337, 0.3529, 0.09451, 0.3792, 0.3287, 0.055, 0.1954, 0.1122, 0.2105, 0.1431, 0.3442, 0.1003, 0.3755, 0.4412, 0.237, 0.3925, 0.2009, 0.45, 0.337, 0.5287, 0.1954, 0.1122, 0.08932, 0.1698, 0.09834, 0.1869, 0.2105, 0.1431, 0.237, 0.3925, 0.1129, 0.3398, 0.09451, 0.3792, 0.2009, 0.45, 0.8911, 0.2245, 0.9098, 0.2208, 0.9061, 0.2087, 0.8866, 0.2149, 0.1008, 0.7332, 0.07938, 0.7203, 0.07944, 0.722, 0.09878, 0.7408, 0.8975, 0.2338, 0.913, 0.2332, 0.9098, 0.2208, 0.8911, 0.2245, 0.8866, 0.2149, 0.9061, 0.2087, 0.9022, 0.1965, 0.8845, 0.2043, 0.1113, 0.6955, 0.06024, 0.7006, 0.07828, 0.717, 0.1022, 0.7222, 0.1162, 0.6761, 0.04986, 0.6761, 0.06024, 0.7006, 0.1113, 0.6955, 0.4402, 0.2446, 0.5587, 0.2226, 0.5493, 0.1647, 0.4342, 0.1739, 0.4206, 0.5841, 0.6279, 0.5717, 0.5863, 0.4444, 0.4427, 0.4543, 0.4455, 0.3752, 0.5715, 0.3661, 0.5626, 0.3006, 0.4441, 0.3088, 0.4427, 0.4543, 0.5863, 0.4444, 0.5715, 0.3661, 0.4455, 0.3752, 0.4441, 0.3088, 0.5626, 0.3006, 0.5587, 0.2226, 0.4402, 0.2446, 0.4342, 0.1739, 0.5493, 0.1647, 0.5485, 0.06294, 0.413, 0.08254, 0.413, 0.7631, 0.4315, 0.7983, 0.4391, 0.7926, 0.4479, 0.7506, 0.3777, 0.2502, 0.4402, 0.2446, 0.4342, 0.1739, 0.3712, 0.1844, 0.337, 0.5287, 0.4206, 0.5841, 0.4427, 0.4543, 0.3755, 0.4412, 0.3802, 0.372, 0.4455, 0.3752, 0.4441, 0.3088, 0.381, 0.3105, 0.3755, 0.4412, 0.4427, 0.4543, 0.4455, 0.3752, 0.3802, 0.372, 0.381, 0.3105, 0.4441, 0.3088, 0.4402, 0.2446, 0.3777, 0.2502, 0.3712, 0.1844, 0.4342, 0.1739, 0.413, 0.08254, 0.3442, 0.1003, 0.3047, 0.5699, 0.3652, 0.6226, 0.4206, 0.5841, 0.337, 0.5287, 0.4315, 0.7983, 0.4516, 0.8177, 0.4555, 0.808, 0.4391, 0.7926, 0.4479, 0.7506, 0.4391, 0.7926, 0.4555, 0.808, 0.5075, 0.773, 0.3652, 0.6226, 0.3741, 0.6374, 0.4329, 0.605, 0.4206, 0.5841, 0.3741, 0.6374, 0.3883, 0.6752, 0.449, 0.6546, 0.4329, 0.605, 0.3883, 0.6752, 0.4009, 0.7227, 0.4544, 0.7089, 0.449, 0.6546, 0.4206, 0.5841, 0.4329, 0.605, 0.6162, 0.6072, 0.6279, 0.5717, 0.4329, 0.605, 0.449, 0.6546, 0.5915, 0.6633, 0.6162, 0.6072, 0.449, 0.6546, 0.4544, 0.7089, 0.546, 0.7321, 0.5915, 0.6633, 0.4009, 0.7227, 0.413, 0.7631, 0.4479, 0.7506, 0.4544, 0.7089, 0.4544, 0.7089, 0.4479, 0.7506, 0.5075, 0.773, 0.546, 0.7321, 0.7275, 0.7194, 0.7096, 0.715, 0.7074, 0.7244, 0.7224, 0.738, 0.717, 0.5056, 0.763, 0.4727, 0.7061, 0.4027, 0.6603, 0.4175, 0.6401, 0.3521, 0.6852, 0.3393, 0.6713, 0.2817, 0.627, 0.2912, 0.6603, 0.4175, 0.7061, 0.4027, 0.6852, 0.3393, 0.6401, 0.3521, 0.627, 0.2912, 0.6713, 0.2817, 0.6634, 0.2024, 0.6259, 0.2112, 0.6109, 0.1547, 0.6477, 0.1473, 0.6801, 0.07319, 0.6298, 0.06954, 0.7571, 0.5477, 0.7992, 0.5058, 0.763, 0.4727, 0.717, 0.5056, 0.6898, 0.724, 0.7007, 0.7246, 0.7032, 0.712, 0.6866, 0.7069, 0.7007, 0.7246, 0.7074, 0.7244, 0.7096, 0.715, 0.7032, 0.712, 0.687, 0.7376, 0.6898, 0.724, 0.6866, 0.7069, 0.6664, 0.7164, 0.699, 0.6905, 0.6866, 0.7069, 0.7032, 0.712, 0.7169, 0.7085, 0.7085, 0.7373, 0.7007, 0.7246, 0.6898, 0.724, 0.687, 0.7376, 0.7169, 0.7085, 0.7032, 0.712, 0.7096, 0.715, 0.7275, 0.7194, 0.948, 0.9751, 0.8644, 0.8788, 0.7939, 0.8569, 0.8666, 0.9677, 0.8644, 0.8788, 0.7748, 0.787, 0.7355, 0.7748, 0.7939, 0.8569, 0.7748, 0.787, 0.7224, 0.738, 0.7085, 0.7373, 0.7355, 0.7748, 0.9845, 0.855, 0.8789, 0.7945, 0.8644, 0.8788, 0.948, 0.9751, 0.8789, 0.7945, 0.7816, 0.7432, 0.7748, 0.787, 0.8644, 0.8788, 0.7816, 0.7432, 0.7275, 0.7194, 0.7224, 0.738, 0.7748, 0.787, 0.7374, 0.9737, 0.6997, 0.8566, 0.6219, 0.852, 0.6323, 0.9751, 0.6997, 0.8566, 0.6858, 0.7764, 0.6375, 0.7595, 0.6219, 0.852, 0.6858, 0.7764, 0.687, 0.7376, 0.6664, 0.7164, 0.6375, 0.7595, 0.9264, 0.6758, 0.8195, 0.6661, 0.841, 0.7454, 0.9487, 0.7831, 0.8195, 0.6661, 0.7404, 0.6713, 0.7581, 0.7165, 0.841, 0.7454, 0.7404, 0.6713, 0.699, 0.6905, 0.7169, 0.7085, 0.7581, 0.7165, 0.8666, 0.9677, 0.7939, 0.8569, 0.6997, 0.8566, 0.7374, 0.9737, 0.7939, 0.8569, 0.7355, 0.7748, 0.6858, 0.7764, 0.6997, 0.8566, 0.7355, 0.7748, 0.7085, 0.7373, 0.687, 0.7376, 0.6858, 0.7764, 0.9487, 0.7831, 0.841, 0.7454, 0.8789, 0.7945, 0.9845, 0.855, 0.841, 0.7454, 0.7581, 0.7165, 0.7816, 0.7432, 0.8789, 0.7945, 0.7581, 0.7165, 0.7169, 0.7085, 0.7275, 0.7194, 0.7816, 0.7432, 0.07938, 0.7203, 0.07828, 0.717, 0.06024, 0.7006, 0.05873, 0.7017, 0.07764, 0.7223, 0.07944, 0.722, 0.05742, 0.7025, 0.05617, 0.7034, 0.07288, 0.7214, 0.07764, 0.7223, 0.05617, 0.7034, 0.0547, 0.7046, 0.07944, 0.722, 0.07938, 0.7203, 0.05873, 0.7017, 0.05742, 0.7025, 0.1022, 0.7222, 0.07828, 0.717, 0.07938, 0.7203, 0.1008, 0.7332, 0.09341, 0.7612, 0.07288, 0.7214, 0.0547, 0.7046, 0.05473, 0.7968, 0.2652, 0.8393, 0.2046, 0.8283, 0.2072, 0.8568, 0.2691, 0.875, 0.2605, 0.8069, 0.2019, 0.8015, 0.2046, 0.8283, 0.2652, 0.8393, 0.2533, 0.7651, 0.1981, 0.7602, 0.2019, 0.8015, 0.2605, 0.8069, 0.2477, 0.6931, 0.1947, 0.6903, 0.192, 0.7201, 0.2452, 0.7272, 0.248, 0.6761, 0.1947, 0.6761, 0.1947, 0.6903, 0.2477, 0.6931, 0.2452, 0.7272, 0.192, 0.7201, 0.1981, 0.7602, 0.2533, 0.7651, 0.2691, 0.875, 0.2072, 0.8568, 0.1916, 0.894, 0.2617, 0.9139, 0.3748, 0.837, 0.2652, 0.8393, 0.2691, 0.875, 0.3773, 0.8734, 0.3706, 0.8053, 0.2605, 0.8069, 0.2652, 0.8393, 0.3748, 0.837, 0.365, 0.7737, 0.2533, 0.7651, 0.2605, 0.8069, 0.3706, 0.8053, 0.361, 0.6966, 0.2477, 0.6931, 0.2452, 0.7272, 0.3575, 0.74, 0.3613, 0.6761, 0.248, 0.6761, 0.2477, 0.6931, 0.361, 0.6966, 0.3575, 0.74, 0.2452, 0.7272, 0.2533, 0.7651, 0.365, 0.7737, 0.3773, 0.8734, 0.2691, 0.875, 0.2617, 0.9139, 0.3769, 0.9197, 0.9022, 0.1965, 0.9123, 0.1917, 0.9053, 0.1796, 0.8979, 0.1843, 0.8421, 0.1342, 0.8979, 0.1843, 0.9053, 0.1796, 0.8554, 0.1198, 0.5485, 0.06294, 0.6298, 0.06954, 0.6387, 0.01347, 0.5462, 0.009475, 0.6801, 0.07319, 0.7736, 0.09925, 0.7896, 0.07168, 0.6947, 0.02784, 0.7736, 0.09925, 0.8421, 0.1342, 0.8554, 0.1198, 0.7896, 0.07168, 0.09451, 0.3792, 0.06337, 0.3529, 0.05202, 0.3649, 0.08181, 0.3932, 0.337, 0.5287, 0.2009, 0.45, 0.1792, 0.4772, 0.3047, 0.5699, 0.2009, 0.45, 0.09451, 0.3792, 0.08181, 0.3932, 0.1792, 0.4772, 0.9098, 0.2208, 0.9209, 0.2192, 0.9178, 0.205, 0.9061, 0.2087, 0.913, 0.2332, 0.9216, 0.2334, 0.9209, 0.2192, 0.9098, 0.2208, 0.05473, 0.7968, 0.0547, 0.7046, 0.03866, 0.6761, 0.01273, 0.8293, 0.9061, 0.2087, 0.9178, 0.205, 0.9123, 0.1917, 0.9022, 0.1965, 0.413, 0.08254, 0.5485, 0.06294, 0.5462, 0.009475, 0.4014, 0.03359, 0.3442, 0.1003, 0.413, 0.08254, 0.4014, 0.03359, 0.3287, 0.055, 0.5075, 0.773, 0.4555, 0.808, 0.4516, 0.8177, 0.5228, 0.8093, 0.6279, 0.5717, 0.6162, 0.6072, 0.6753, 0.6383, 0.6894, 0.6141, 0.6162, 0.6072, 0.5915, 0.6633, 0.6425, 0.6968, 0.6753, 0.6383, 0.5915, 0.6633, 0.546, 0.7321, 0.5808, 0.7717, 0.6425, 0.6968, 0.546, 0.7321, 0.5075, 0.773, 0.5228, 0.8093, 0.5808, 0.7717, 0.6298, 0.06954, 0.6801, 0.07319, 0.6947, 0.02784, 0.6387, 0.01347, 0.05873, 0.7017, 0.06024, 0.7006, 0.04986, 0.6761, 0.04745, 0.6761, 0.05617, 0.7034, 0.05742, 0.7025, 0.04478, 0.6761, 0.04186, 0.6761, 0.0547, 0.7046, 0.05617, 0.7034, 0.04186, 0.6761, 0.03866, 0.6761, 0.05742, 0.7025, 0.05873, 0.7017, 0.04745, 0.6761, 0.04478, 0.6761, 0.2617, 0.9139, 0.1916, 0.894, 0.1836, 0.9143, 0.2579, 0.9353, 0.3769, 0.9197, 0.2617, 0.9139, 0.2579, 0.9353, 0.3758, 0.9417, 0.2046, 0.8283, 0.09796, 0.7486, 0.09341, 0.7612, 0.2072, 0.8568, 0.2019, 0.8015, 0.09878, 0.7408, 0.09796, 0.7486, 0.2046, 0.8283, 0.1981, 0.7602, 0.1008, 0.7332, 0.09878, 0.7408, 0.2019, 0.8015, 0.1947, 0.6903, 0.1113, 0.6955, 0.1022, 0.7222, 0.192, 0.7201, 0.1947, 0.6761, 0.1162, 0.6761, 0.1113, 0.6955, 0.1947, 0.6903, 0.192, 0.7201, 0.1022, 0.7222, 0.1008, 0.7332, 0.1981, 0.7602, 0.2072, 0.8568, 0.09341, 0.7612, 0.05473, 0.7968, 0.1916, 0.894, 0.1916, 0.894, 0.05473, 0.7968, 0.01273, 0.8293, 0.1836, 0.9143])
me_plane_000.use_remesh_preserve_volume = False
me_plane_000.use_remesh_preserve_attributes = False
me_plane_000.use_mirror_vertex_groups = False
me_plane_000.update()

# ---- objects
ob_plane_001 = bpy.data.objects.new('Plane.001', me_plane_000)

# ---- transforms, parenting, visibility, modifiers, constraints
ob_plane_001.location = (0.0, 0.0, 0.0)
ob_plane_001.lineart.crease_threshold = 0.0

# ---- collection membership
col_collection_1.objects.link(ob_plane_001)

# ---- scene / render settings (as saved in the file)
scene.frame_start = 1; scene.frame_end = 250; scene.frame_set(1)
scene.render.engine = 'BLENDER_EEVEE_NEXT'
scene.render.resolution_percentage = 50
scene.render.dither_intensity = 0.0
scene.cycles.use_denoising = False
scene.cycles.samples = 10
scene.cycles.sampling_pattern = 'TABULATED_SOBOL'
scene.cycles.light_sampling_threshold = 0.0
scene.cycles.use_adaptive_sampling = False
scene.cycles.use_light_tree = False
scene.cycles.blur_glossy = 0.0
scene.cycles.volume_bounces = 1
scene.cycles.pixel_filter_type = 'GAUSSIAN'
scene.cycles.sample_clamp_indirect = 0.0
scene.view_settings.view_transform = 'Standard'
bpy.context.view_layer.update()

# ---- added for rendering (the .blend has no active camera and no usable light): camera, sun
cam_auto = bpy.data.cameras.new('AutoCamera')
cam_auto.lens = 50.0
cam_auto.sensor_width = 36.0
cam_auto.clip_end = 1000.0
ob_auto_camera = bpy.data.objects.new('AutoCamera', cam_auto)
scene.collection.objects.link(ob_auto_camera)
ob_auto_camera.location = (22.4131, -27.7507, 21.6086)
ob_auto_camera.rotation_euler = (1.09748, -7.21219e-08, 0.694738)
scene.camera = ob_auto_camera
light_auto_sun = bpy.data.lights.new('AutoSun', 'SUN')
light_auto_sun.energy = 3.0
light_auto_sun.angle = 0.0523599
ob_auto_sun = bpy.data.objects.new('AutoSun', light_auto_sun)
scene.collection.objects.link(ob_auto_sun)
ob_auto_sun.rotation_euler = (0.872665, 0.174533, 0.523599)
bpy.context.view_layer.update()

